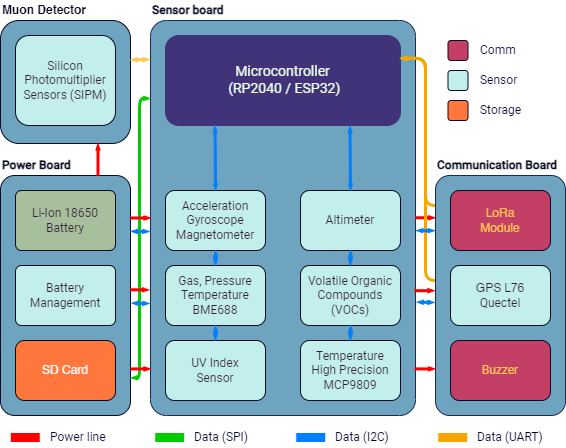

The diagram above was exported from draw.io. Its source (the exported page's mxGraphModel, read from the mxfile embedded in the PNG):
<mxGraphModel dx="1195" dy="1485" grid="1" gridSize="1" guides="1" tooltips="1" connect="1" arrows="1" fold="1" page="1" pageScale="1" pageWidth="583" pageHeight="827" math="0" shadow="0">
  <root>
    <mxCell id="0" />
    <mxCell id="1" parent="0" />
    <mxCell id="2" value="" style="group" vertex="1" connectable="0" parent="1">
      <mxGeometry x="975" y="35" width="130" height="143" as="geometry" />
    </mxCell>
    <mxCell id="3" value="" style="rounded=1;whiteSpace=wrap;html=1;fillColor=#6EA4BF;strokeColor=#070B20;" vertex="1" parent="2">
      <mxGeometry y="20" width="130" height="123" as="geometry" />
    </mxCell>
    <mxCell id="4" value="&lt;b&gt;&lt;font color=&quot;#070b20&quot;&gt;Muon Detector&lt;/font&gt;&lt;/b&gt;" style="text;html=1;strokeColor=none;fillColor=none;align=left;verticalAlign=middle;whiteSpace=wrap;rounded=0;fontColor=#000033;" vertex="1" parent="2">
      <mxGeometry width="95" height="20" as="geometry" />
    </mxCell>
    <mxCell id="5" value="&lt;font color=&quot;#331e36&quot;&gt;Silicon Photomultiplier Sensors (SIPM)&lt;/font&gt;" style="rounded=1;whiteSpace=wrap;html=1;fontFamily=Roboto;fontSource=https://fonts.googleapis.com/css?family=Roboto;strokeColor=#070B20;fillColor=#C2EFEB;" vertex="1" parent="2">
      <mxGeometry x="15" y="35" width="100" height="90" as="geometry" />
    </mxCell>
    <mxCell id="6" value="" style="group" vertex="1" connectable="0" parent="1">
      <mxGeometry x="975" y="35" width="565" height="447" as="geometry" />
    </mxCell>
    <mxCell id="7" value="" style="group" vertex="1" connectable="0" parent="6">
      <mxGeometry x="150" width="265" height="415" as="geometry" />
    </mxCell>
    <mxCell id="8" value="&lt;b&gt;&lt;font face=&quot;Roboto&quot; data-font-src=&quot;https://fonts.googleapis.com/css?family=Roboto&quot; color=&quot;#070b20&quot;&gt;Sensor board&lt;/font&gt;&lt;/b&gt;" style="text;html=1;strokeColor=none;fillColor=none;align=left;verticalAlign=middle;whiteSpace=wrap;rounded=0;shadow=0;fontColor=#000033;" vertex="1" parent="7">
      <mxGeometry width="81" height="20" as="geometry" />
    </mxCell>
    <mxCell id="9" value="" style="rounded=1;whiteSpace=wrap;html=1;fillColor=#6EA4BF;strokeColor=#192A51;arcSize=6;" vertex="1" parent="7">
      <mxGeometry y="20" width="265" height="395" as="geometry" />
    </mxCell>
    <mxCell id="10" value="" style="rounded=1;whiteSpace=wrap;html=1;verticalAlign=middle;labelPosition=center;verticalLabelPosition=middle;align=center;strokeColor=#41337A;fillColor=#41337A;direction=south;" vertex="1" parent="7">
      <mxGeometry x="15" y="35" width="235" height="90" as="geometry" />
    </mxCell>
    <mxCell id="11" value="&lt;span style=&quot;font-weight: 400&quot;&gt;&lt;font&gt;Microcontroller&lt;br&gt;&amp;nbsp;(RP2040 / ESP32)&lt;/font&gt;&lt;/span&gt;" style="text;html=1;strokeColor=none;fillColor=none;align=center;verticalAlign=middle;whiteSpace=wrap;rounded=0;horizontal=0;rotation=90;fontStyle=1;fontSize=14;fontFamily=Roboto;fontSource=https%3A%2F%2Ffonts.googleapis.com%2Fcss%3Ffamily%3DRoboto;direction=north;flipH=1;flipV=1;fontColor=#ECFEE8;" vertex="1" parent="7">
      <mxGeometry x="122.5" y="-37.5" width="20" height="235" as="geometry" />
    </mxCell>
    <mxCell id="12" value="&lt;font color=&quot;#331e36&quot;&gt;Acceleration&lt;br&gt;Gyroscope&lt;br&gt;Magnetometer&lt;/font&gt;" style="rounded=1;whiteSpace=wrap;html=1;flipH=1;fontFamily=Roboto;fontSource=https%3A%2F%2Ffonts.googleapis.com%2Fcss%3Ffamily%3DRoboto;strokeColor=#070B20;fillColor=#C2EFEB;" vertex="1" parent="7">
      <mxGeometry x="15" y="190" width="100" height="60" as="geometry" />
    </mxCell>
    <mxCell id="13" value="&lt;font color=&quot;#331e36&quot; face=&quot;Roboto&quot; data-font-src=&quot;https://fonts.googleapis.com/css?family=Roboto&quot;&gt;Gas, Pressure&lt;br&gt;Temperature&lt;br&gt;BME688&lt;/font&gt;" style="rounded=1;whiteSpace=wrap;html=1;strokeColor=#070B20;fillColor=#C2EFEB;" vertex="1" parent="7">
      <mxGeometry x="15" y="265" width="100" height="60" as="geometry" />
    </mxCell>
    <mxCell id="14" value="&lt;font color=&quot;#331e36&quot;&gt;UV Index&lt;br&gt;Sensor&lt;br&gt;&lt;/font&gt;" style="rounded=1;whiteSpace=wrap;html=1;fontFamily=Roboto;fontSource=https%3A%2F%2Ffonts.googleapis.com%2Fcss%3Ffamily%3DRoboto;strokeColor=#070B20;fillColor=#C2EFEB;" vertex="1" parent="7">
      <mxGeometry x="15" y="340" width="100" height="60" as="geometry" />
    </mxCell>
    <mxCell id="15" value="&lt;font color=&quot;#331e36&quot;&gt;Temperature&lt;br&gt;High Precision&lt;br&gt;MCP9809&lt;/font&gt;" style="rounded=1;whiteSpace=wrap;html=1;fontFamily=Roboto;fontSource=https%3A%2F%2Ffonts.googleapis.com%2Fcss%3Ffamily%3DRoboto;strokeColor=#070B20;fillColor=#C2EFEB;" vertex="1" parent="7">
      <mxGeometry x="150" y="340" width="100" height="60" as="geometry" />
    </mxCell>
    <mxCell id="16" value="&lt;font color=&quot;#331e36&quot;&gt;Altimeter&lt;/font&gt;" style="rounded=1;whiteSpace=wrap;html=1;fontFamily=Roboto;fontSource=https%3A%2F%2Ffonts.googleapis.com%2Fcss%3Ffamily%3DRoboto;strokeColor=#070B20;fillColor=#C2EFEB;" vertex="1" parent="7">
      <mxGeometry x="150" y="190" width="100" height="60" as="geometry" />
    </mxCell>
    <mxCell id="17" value="&lt;font color=&quot;#331e36&quot;&gt;Volatile Organic Compounds (VOCs)&lt;/font&gt;" style="rounded=1;whiteSpace=wrap;html=1;flipH=1;fontFamily=Roboto;fontSource=https%3A%2F%2Ffonts.googleapis.com%2Fcss%3Ffamily%3DRoboto;strokeColor=#070B20;fillColor=#C2EFEB;" vertex="1" parent="7">
      <mxGeometry x="150" y="265" width="100" height="60" as="geometry" />
    </mxCell>
    <mxCell id="18" value="" style="endArrow=openThin;html=1;endFill=0;strokeColor=#007FFF;strokeWidth=3;startArrow=openThin;startFill=0;entryX=1.007;entryY=0.215;entryDx=0;entryDy=0;exitX=0.5;exitY=0;exitDx=0;exitDy=0;entryPerimeter=0;startSize=1;endSize=1;" edge="1" parent="7" source="16" target="10">
      <mxGeometry x="-881" y="-86" width="50" height="50" as="geometry">
        <mxPoint x="137" y="462" as="sourcePoint" />
        <mxPoint x="-415" y="585" as="targetPoint" />
        <Array as="points" />
      </mxGeometry>
    </mxCell>
    <mxCell id="19" value="" style="endArrow=openThin;html=1;endFill=0;strokeColor=#007FFF;strokeWidth=3;startArrow=openThin;startFill=0;exitX=0.5;exitY=0;exitDx=0;exitDy=0;entryX=1;entryY=0.789;entryDx=0;entryDy=0;entryPerimeter=0;endSize=1;startSize=1;" edge="1" parent="7" source="12" target="10">
      <mxGeometry x="-881" y="-86" width="50" height="50" as="geometry">
        <mxPoint x="138" y="463" as="sourcePoint" />
        <mxPoint x="138" y="1.6666666666666643" as="targetPoint" />
        <Array as="points" />
      </mxGeometry>
    </mxCell>
    <mxCell id="20" value="" style="endArrow=openThin;html=1;endFill=0;strokeWidth=3;startArrow=openThin;startFill=0;strokeColor=#007fff;exitX=0.5;exitY=0;exitDx=0;exitDy=0;entryX=0.5;entryY=1;entryDx=0;entryDy=0;startSize=1;endSize=1;" edge="1" parent="7" source="17" target="16">
      <mxGeometry x="-820" y="-35" width="50" height="50" as="geometry">
        <mxPoint x="116" y="296" as="sourcePoint" />
        <mxPoint x="134" y="128" as="targetPoint" />
        <Array as="points" />
      </mxGeometry>
    </mxCell>
    <mxCell id="21" value="" style="endArrow=openThin;html=1;endFill=0;strokeWidth=3;startArrow=openThin;startFill=0;strokeColor=#007fff;startSize=1;endSize=1;" edge="1" parent="7" source="12" target="13">
      <mxGeometry x="-820" y="-35" width="50" height="50" as="geometry">
        <mxPoint x="-190" y="114" as="sourcePoint" />
        <mxPoint x="133" y="127" as="targetPoint" />
        <Array as="points" />
      </mxGeometry>
    </mxCell>
    <mxCell id="22" value="" style="endArrow=openThin;html=1;endFill=0;strokeWidth=3;startArrow=openThin;startFill=0;strokeColor=#007fff;startSize=1;endSize=1;exitX=0.5;exitY=1;exitDx=0;exitDy=0;entryX=0.5;entryY=0;entryDx=0;entryDy=0;" edge="1" parent="7" source="13" target="14">
      <mxGeometry x="-820" y="-35" width="50" height="50" as="geometry">
        <mxPoint x="66" y="251" as="sourcePoint" />
        <mxPoint x="66" y="266" as="targetPoint" />
        <Array as="points" />
      </mxGeometry>
    </mxCell>
    <mxCell id="23" value="" style="endArrow=openThin;html=1;endFill=0;strokeWidth=3;startArrow=openThin;startFill=0;strokeColor=#007fff;exitX=0.5;exitY=0;exitDx=0;exitDy=0;entryX=0.5;entryY=1;entryDx=0;entryDy=0;startSize=1;endSize=1;" edge="1" parent="7" source="15" target="17">
      <mxGeometry x="-820" y="-35" width="50" height="50" as="geometry">
        <mxPoint x="201" y="266" as="sourcePoint" />
        <mxPoint x="201" y="251" as="targetPoint" />
        <Array as="points" />
      </mxGeometry>
    </mxCell>
    <mxCell id="24" value="" style="group" vertex="1" connectable="0" parent="6">
      <mxGeometry y="155" width="130" height="260" as="geometry" />
    </mxCell>
    <mxCell id="25" value="&lt;b&gt;&lt;font style=&quot;background-color: rgb(0, 101, 110);&quot; color=&quot;#ffffff&quot; face=&quot;Roboto&quot; data-font-src=&quot;https://fonts.googleapis.com/css?family=Roboto&quot;&gt;Power&lt;br&gt;Board&lt;/font&gt;&lt;/b&gt;" style="rounded=1;whiteSpace=wrap;html=1;fontColor=none;fillColor=#6EA4BF;strokeColor=#070B20;noLabel=1;arcSize=11;" vertex="1" parent="24">
      <mxGeometry y="20" width="130" height="240" as="geometry" />
    </mxCell>
    <mxCell id="26" value="&lt;font color=&quot;#331e36&quot; face=&quot;Roboto&quot; data-font-src=&quot;https://fonts.googleapis.com/css?family=Roboto&quot; style=&quot;font-size: 12px&quot;&gt;&lt;font style=&quot;font-size: 12px;&quot;&gt;Li-Ion&lt;b style=&quot;&quot;&gt;&amp;nbsp;&lt;/b&gt;&lt;/font&gt;18650&lt;br&gt;Battery&lt;/font&gt;" style="rounded=1;whiteSpace=wrap;html=1;strokeColor=#070B20;fillColor=#A7BF9C;arcSize=10;" vertex="1" parent="24">
      <mxGeometry x="15" y="35" width="100" height="60" as="geometry" />
    </mxCell>
    <mxCell id="27" value="&lt;b&gt;&lt;font face=&quot;Roboto&quot; data-font-src=&quot;https://fonts.googleapis.com/css?family=Roboto&quot; color=&quot;#070b20&quot;&gt;Power Board&lt;/font&gt;&lt;/b&gt;" style="text;html=1;strokeColor=none;fillColor=none;align=left;verticalAlign=middle;whiteSpace=wrap;rounded=0;fontColor=#000033;" vertex="1" parent="24">
      <mxGeometry width="130" height="20" as="geometry" />
    </mxCell>
    <mxCell id="28" value="&lt;font color=&quot;#ffffff&quot;&gt;SD Card&lt;/font&gt;" style="rounded=1;whiteSpace=wrap;html=1;horizontal=1;strokeColor=#070B20;fillColor=#FF773D;" vertex="1" parent="24">
      <mxGeometry x="15" y="185" width="100" height="60" as="geometry" />
    </mxCell>
    <mxCell id="29" value="&lt;font color=&quot;#331e36&quot; face=&quot;Roboto&quot;&gt;Battery Management&lt;/font&gt;" style="rounded=1;whiteSpace=wrap;html=1;strokeColor=#070B20;fillColor=#C2EFEB;arcSize=10;" vertex="1" parent="24">
      <mxGeometry x="15" y="110" width="100" height="60" as="geometry" />
    </mxCell>
    <mxCell id="30" value="" style="endArrow=openThin;html=1;endFill=0;strokeWidth=3;startArrow=openThin;startFill=0;strokeColor=#00CC00;endSize=1;startSize=1;exitX=1.003;exitY=0.844;exitDx=0;exitDy=0;exitPerimeter=0;entryX=-0.001;entryY=0.198;entryDx=0;entryDy=0;entryPerimeter=0;" edge="1" parent="6" source="25" target="9">
      <mxGeometry x="300" width="50" height="50" as="geometry">
        <mxPoint x="412" y="377" as="sourcePoint" />
        <mxPoint x="140" y="261" as="targetPoint" />
        <Array as="points">
          <mxPoint x="139" y="377" />
          <mxPoint x="139" y="98" />
          <mxPoint x="146" y="98" />
        </Array>
      </mxGeometry>
    </mxCell>
    <mxCell id="31" value="" style="endArrow=none;html=1;endFill=0;strokeColor=#FF0000;strokeWidth=3;startArrow=openThin;startFill=0;entryX=0.997;entryY=0.476;entryDx=0;entryDy=0;exitX=-0.006;exitY=0.682;exitDx=0;exitDy=0;exitPerimeter=0;entryPerimeter=0;startSize=1;endSize=1;" edge="1" parent="6" source="9" target="25">
      <mxGeometry x="348" y="141" width="50" height="50" as="geometry">
        <mxPoint x="161" y="607" as="sourcePoint" />
        <mxPoint x="15" y="505" as="targetPoint" />
        <Array as="points" />
      </mxGeometry>
    </mxCell>
    <mxCell id="32" value="" style="endArrow=none;html=1;endFill=0;strokeColor=#FF0000;strokeWidth=3;startArrow=openThin;startFill=0;exitX=0;exitY=0.5;exitDx=0;exitDy=0;entryX=1;entryY=0.177;entryDx=0;entryDy=0;entryPerimeter=0;startSize=1;endSize=1;" edge="1" parent="6" source="9" target="25">
      <mxGeometry x="348" y="141" width="50" height="50" as="geometry">
        <mxPoint x="244" y="644" as="sourcePoint" />
        <mxPoint x="-209" y="233" as="targetPoint" />
        <Array as="points" />
      </mxGeometry>
    </mxCell>
    <mxCell id="33" value="" style="endArrow=openThin;html=1;endFill=0;strokeColor=#FF0000;strokeWidth=3;startArrow=none;startFill=0;entryX=0;entryY=0.882;entryDx=0;entryDy=0;entryPerimeter=0;exitX=1;exitY=0.806;exitDx=0;exitDy=0;exitPerimeter=0;startSize=1;endSize=1;" edge="1" parent="6" source="25" target="9">
      <mxGeometry x="383" y="651" width="50" height="50" as="geometry">
        <mxPoint x="140" y="497" as="sourcePoint" />
        <mxPoint x="-322" y="574" as="targetPoint" />
        <Array as="points" />
      </mxGeometry>
    </mxCell>
    <mxCell id="34" value="" style="group" vertex="1" connectable="0" parent="6">
      <mxGeometry x="447.5" y="40" width="85" height="80" as="geometry" />
    </mxCell>
    <mxCell id="35" value="" style="group" vertex="1" connectable="0" parent="34">
      <mxGeometry y="60" width="85" height="20" as="geometry" />
    </mxCell>
    <mxCell id="36" value="" style="rounded=1;whiteSpace=wrap;html=1;flipV=1;fontFamily=Roboto;fontSource=https://fonts.googleapis.com/css?family=Roboto;strokeColor=#070B20;fillColor=#FF773D;" vertex="1" parent="35">
      <mxGeometry width="20" height="20" as="geometry" />
    </mxCell>
    <mxCell id="37" value="&lt;font face=&quot;Roboto&quot;&gt;Storage&lt;/font&gt;" style="text;html=1;strokeColor=none;fillColor=none;align=left;verticalAlign=middle;whiteSpace=wrap;rounded=0;fontColor=#000033;" vertex="1" parent="35">
      <mxGeometry x="30" width="55" height="20" as="geometry" />
    </mxCell>
    <mxCell id="38" value="" style="group" vertex="1" connectable="0" parent="34">
      <mxGeometry y="30" width="85" height="20" as="geometry" />
    </mxCell>
    <mxCell id="39" value="" style="rounded=1;whiteSpace=wrap;html=1;flipV=1;fontFamily=Roboto;fontSource=https://fonts.googleapis.com/css?family=Roboto;strokeColor=#070B20;fillColor=#C2EFEB;" vertex="1" parent="38">
      <mxGeometry width="20" height="20" as="geometry" />
    </mxCell>
    <mxCell id="40" value="&lt;font face=&quot;Roboto&quot;&gt;Sensor&lt;/font&gt;" style="text;html=1;strokeColor=none;fillColor=none;align=left;verticalAlign=middle;whiteSpace=wrap;rounded=0;fontColor=#000033;" vertex="1" parent="38">
      <mxGeometry x="30" width="55" height="20" as="geometry" />
    </mxCell>
    <mxCell id="41" value="" style="group" vertex="1" connectable="0" parent="34">
      <mxGeometry width="85" height="20" as="geometry" />
    </mxCell>
    <mxCell id="42" value="" style="rounded=1;whiteSpace=wrap;html=1;flipV=1;fontFamily=Roboto;fontSource=https://fonts.googleapis.com/css?family=Roboto;strokeColor=#070B20;fillColor=#C43F66;" vertex="1" parent="41">
      <mxGeometry width="20" height="20" as="geometry" />
    </mxCell>
    <mxCell id="43" value="&lt;font face=&quot;Roboto&quot;&gt;Comm&lt;/font&gt;" style="text;html=1;strokeColor=none;fillColor=none;align=left;verticalAlign=middle;whiteSpace=wrap;rounded=0;fontColor=#000033;" vertex="1" parent="41">
      <mxGeometry x="30" width="55" height="20" as="geometry" />
    </mxCell>
    <mxCell id="44" value="" style="endArrow=openThin;html=1;endFill=0;strokeColor=#FF0000;strokeWidth=3;startArrow=none;startFill=0;endSize=1;startSize=1;entryX=-0.003;entryY=0.176;entryDx=0;entryDy=0;entryPerimeter=0;" edge="1" parent="6" source="9" target="65">
      <mxGeometry x="-117" y="140.77999999999997" width="50" height="50" as="geometry">
        <mxPoint x="411" y="217" as="sourcePoint" />
        <mxPoint x="425" y="217" as="targetPoint" />
        <Array as="points" />
      </mxGeometry>
    </mxCell>
    <mxCell id="45" value="" style="endArrow=openThin;html=1;endFill=0;strokeColor=#F5A700;strokeWidth=3;startArrow=openThin;startFill=0;entryX=0;entryY=0.25;entryDx=0;entryDy=0;exitX=0.25;exitY=0;exitDx=0;exitDy=0;endSize=1;startSize=1;jumpSize=6;" edge="1" parent="6" source="10" target="69">
      <mxGeometry x="-471.6700000000001" y="287.97000000000014" width="50" height="50" as="geometry">
        <mxPoint x="420" y="55" as="sourcePoint" />
        <mxPoint x="-446" y="471" as="targetPoint" />
        <Array as="points">
          <mxPoint x="425" y="58" />
          <mxPoint x="425" y="205" />
        </Array>
      </mxGeometry>
    </mxCell>
    <mxCell id="46" value="" style="endArrow=openThin;html=1;endFill=0;strokeWidth=3;startArrow=openThin;startFill=0;strokeColor=#007fff;exitX=1.005;exitY=0.713;exitDx=0;exitDy=0;exitPerimeter=0;endSize=1;startSize=1;" edge="1" parent="6" source="9">
      <mxGeometry x="300" width="50" height="50" as="geometry">
        <mxPoint x="412" y="231" as="sourcePoint" />
        <mxPoint x="434" y="302" as="targetPoint" />
        <Array as="points" />
      </mxGeometry>
    </mxCell>
    <mxCell id="47" value="" style="endArrow=openThin;html=1;endFill=0;strokeWidth=3;startArrow=openThin;startFill=0;strokeColor=#007fff;endSize=1;startSize=1;exitX=1.01;exitY=0.532;exitDx=0;exitDy=0;exitPerimeter=0;" edge="1" parent="6" source="25">
      <mxGeometry x="300" width="50" height="50" as="geometry">
        <mxPoint x="131" y="379" as="sourcePoint" />
        <mxPoint x="149" y="303" as="targetPoint" />
        <Array as="points" />
      </mxGeometry>
    </mxCell>
    <mxCell id="48" value="" style="endArrow=openThin;html=1;endFill=0;strokeWidth=3;startArrow=openThin;startFill=0;strokeColor=#007fff;endSize=1;startSize=1;exitX=1.003;exitY=0.233;exitDx=0;exitDy=0;exitPerimeter=0;" edge="1" parent="6" source="25">
      <mxGeometry x="300" width="50" height="50" as="geometry">
        <mxPoint x="135" y="232" as="sourcePoint" />
        <mxPoint x="149" y="231" as="targetPoint" />
        <Array as="points" />
      </mxGeometry>
    </mxCell>
    <mxCell id="49" value="" style="endArrow=openThin;html=1;endFill=0;strokeWidth=3;startArrow=openThin;startFill=0;strokeColor=#FFC752;endSize=1;startSize=1;exitX=1;exitY=0.32;exitDx=0;exitDy=0;exitPerimeter=0;" edge="1" parent="6" source="3">
      <mxGeometry x="300" width="50" height="50" as="geometry">
        <mxPoint x="131" y="232" as="sourcePoint" />
        <mxPoint x="149" y="59" as="targetPoint" />
        <Array as="points" />
      </mxGeometry>
    </mxCell>
    <mxCell id="50" value="" style="group" vertex="1" connectable="0" parent="6">
      <mxGeometry x="9.75" y="427" width="535.5" height="20" as="geometry" />
    </mxCell>
    <mxCell id="51" value="" style="group" vertex="1" connectable="0" parent="50">
      <mxGeometry x="427.5" width="108" height="20" as="geometry" />
    </mxCell>
    <mxCell id="52" value="" style="rounded=0;whiteSpace=wrap;html=1;strokeColor=#FFFFFF;fillColor=#F5A700;" vertex="1" parent="51">
      <mxGeometry y="5" width="30" height="10" as="geometry" />
    </mxCell>
    <mxCell id="53" value="&lt;font data-font-src=&quot;https://fonts.googleapis.com/css?family=Roboto&quot;&gt;Data (UART)&lt;/font&gt;" style="text;html=1;strokeColor=none;fillColor=none;align=left;verticalAlign=middle;whiteSpace=wrap;rounded=0;fontColor=#000033;fontFamily=Roboto;fontSource=https%3A%2F%2Ffonts.googleapis.com%2Fcss%3Ffamily%3DRoboto;" vertex="1" parent="51">
      <mxGeometry x="38" width="70" height="20" as="geometry" />
    </mxCell>
    <mxCell id="54" value="" style="group" vertex="1" connectable="0" parent="50">
      <mxGeometry x="285.5" width="108" height="20" as="geometry" />
    </mxCell>
    <mxCell id="55" value="" style="rounded=0;whiteSpace=wrap;html=1;fillColor=#007FFF;strokeColor=#FFFFFF;" vertex="1" parent="54">
      <mxGeometry y="5" width="30" height="10" as="geometry" />
    </mxCell>
    <mxCell id="56" value="&lt;font face=&quot;Roboto&quot; data-font-src=&quot;https://fonts.googleapis.com/css?family=Roboto&quot;&gt;Data (I2C)&lt;/font&gt;" style="text;html=1;strokeColor=none;fillColor=none;align=left;verticalAlign=middle;whiteSpace=wrap;rounded=0;fontColor=#000033;" vertex="1" parent="54">
      <mxGeometry x="38" width="70" height="20" as="geometry" />
    </mxCell>
    <mxCell id="57" value="" style="group" vertex="1" connectable="0" parent="50">
      <mxGeometry width="113" height="20" as="geometry" />
    </mxCell>
    <mxCell id="58" value="" style="rounded=0;whiteSpace=wrap;html=1;fillColor=#FF0000;strokeColor=#FFFFFF;" vertex="1" parent="57">
      <mxGeometry y="5" width="30" height="10" as="geometry" />
    </mxCell>
    <mxCell id="59" value="&lt;font face=&quot;Roboto&quot; data-font-src=&quot;https://fonts.googleapis.com/css?family=Roboto&quot;&gt;Power line&lt;/font&gt;" style="text;html=1;strokeColor=none;fillColor=none;align=left;verticalAlign=middle;whiteSpace=wrap;rounded=0;fontColor=#000033;" vertex="1" parent="57">
      <mxGeometry x="38" width="75" height="20" as="geometry" />
    </mxCell>
    <mxCell id="60" value="" style="group" vertex="1" connectable="0" parent="50">
      <mxGeometry x="144.5" width="108" height="20" as="geometry" />
    </mxCell>
    <mxCell id="61" value="" style="rounded=0;whiteSpace=wrap;html=1;fillColor=#00CC00;strokeColor=#FFFFFF;" vertex="1" parent="60">
      <mxGeometry y="5" width="30" height="10" as="geometry" />
    </mxCell>
    <mxCell id="62" value="&lt;font data-font-src=&quot;https://fonts.googleapis.com/css?family=Roboto&quot;&gt;Data (SPI)&lt;/font&gt;" style="text;html=1;strokeColor=none;fillColor=none;align=left;verticalAlign=middle;whiteSpace=wrap;rounded=0;fontColor=#000033;fontFamily=Roboto;fontSource=https%3A%2F%2Ffonts.googleapis.com%2Fcss%3Ffamily%3DRoboto;" vertex="1" parent="60">
      <mxGeometry x="38" width="70" height="20" as="geometry" />
    </mxCell>
    <mxCell id="63" value="" style="endArrow=openThin;html=1;endFill=0;strokeColor=#F5A700;strokeWidth=3;startArrow=openThin;startFill=0;entryX=0;entryY=0.25;entryDx=0;entryDy=0;exitX=0.25;exitY=0;exitDx=0;exitDy=0;endSize=1;startSize=1;jumpSize=6;" edge="1" parent="6" target="70">
      <mxGeometry x="-471.6700000000001" y="287.97000000000014" width="50" height="50" as="geometry">
        <mxPoint x="400" y="58" as="sourcePoint" />
        <mxPoint x="450" y="205" as="targetPoint" />
        <Array as="points">
          <mxPoint x="425" y="58" />
          <mxPoint x="425" y="280" />
        </Array>
      </mxGeometry>
    </mxCell>
    <mxCell id="64" value="" style="endArrow=openThin;html=1;endFill=0;strokeWidth=3;startArrow=openThin;startFill=0;strokeColor=#007fff;exitX=1.003;exitY=0.532;exitDx=0;exitDy=0;exitPerimeter=0;endSize=1;startSize=1;entryX=-0.007;entryY=0.23;entryDx=0;entryDy=0;entryPerimeter=0;" edge="1" parent="6" source="9" target="65">
      <mxGeometry x="300" width="50" height="50" as="geometry">
        <mxPoint x="305" y="555" as="sourcePoint" />
        <mxPoint x="433" y="230" as="targetPoint" />
        <Array as="points" />
      </mxGeometry>
    </mxCell>
    <mxCell id="65" value="" style="rounded=1;whiteSpace=wrap;html=1;fillColor=#6EA4BF;strokeColor=#192A51;shadow=0;glass=0;arcSize=11;" vertex="1" parent="6">
      <mxGeometry x="435" y="175" width="130" height="240" as="geometry" />
    </mxCell>
    <mxCell id="66" value="" style="endArrow=openThin;html=1;endFill=0;strokeColor=#FF0000;strokeWidth=3;startArrow=none;startFill=0;entryX=-0.008;entryY=0.48;entryDx=0;entryDy=0;exitX=0.996;exitY=0.684;exitDx=0;exitDy=0;exitPerimeter=0;endSize=1;startSize=1;entryPerimeter=0;" edge="1" parent="6" source="9" target="65">
      <mxGeometry x="348" y="141" width="50" height="50" as="geometry">
        <mxPoint x="-351" y="396" as="sourcePoint" />
        <mxPoint x="-350.75" y="416.2199999999998" as="targetPoint" />
        <Array as="points" />
      </mxGeometry>
    </mxCell>
    <mxCell id="67" value="" style="endArrow=openThin;html=1;endFill=0;strokeColor=#FF0000;strokeWidth=3;startArrow=none;startFill=0;entryX=-0.002;entryY=0.806;entryDx=0;entryDy=0;entryPerimeter=0;exitX=0.997;exitY=0.882;exitDx=0;exitDy=0;exitPerimeter=0;endSize=1;startSize=1;" edge="1" parent="6" source="9" target="65">
      <mxGeometry x="383" y="651" width="50" height="50" as="geometry">
        <mxPoint x="355" y="536" as="sourcePoint" />
        <mxPoint x="-312" y="646" as="targetPoint" />
        <Array as="points" />
      </mxGeometry>
    </mxCell>
    <mxCell id="68" value="&lt;b&gt;&lt;font face=&quot;Roboto&quot; data-font-src=&quot;https://fonts.googleapis.com/css?family=Roboto&quot; color=&quot;#070b20&quot;&gt;Communication Board&lt;/font&gt;&lt;/b&gt;" style="text;html=1;strokeColor=none;fillColor=none;align=left;verticalAlign=middle;whiteSpace=wrap;rounded=0;fontColor=#000033;" vertex="1" parent="6">
      <mxGeometry x="435" y="155" width="130" height="20" as="geometry" />
    </mxCell>
    <mxCell id="69" value="&lt;div&gt;&lt;font color=&quot;#ffc752&quot;&gt;LoRa&lt;/font&gt;&lt;/div&gt;&lt;div&gt;&lt;font color=&quot;#ffc752&quot;&gt;Module&lt;/font&gt;&lt;/div&gt;" style="rounded=1;whiteSpace=wrap;html=1;strokeColor=#070B20;fillColor=#C43F66;" vertex="1" parent="6">
      <mxGeometry x="450" y="190" width="100" height="60" as="geometry" />
    </mxCell>
    <mxCell id="70" value="&lt;font color=&quot;#331e36&quot; face=&quot;Roboto&quot; data-font-src=&quot;https://fonts.googleapis.com/css?family=Roboto&quot;&gt;&lt;font style=&quot;border-color: var(--border-color); font-family: Helvetica;&quot;&gt;GPS&lt;/font&gt;&amp;nbsp;&lt;font style=&quot;border-color: var(--border-color); font-family: Helvetica;&quot;&gt;L76&lt;/font&gt;&lt;br style=&quot;border-color: var(--border-color);&quot;&gt;&lt;span style=&quot;border-color: var(--border-color);&quot;&gt;Quectel&lt;/span&gt;&lt;/font&gt;" style="rounded=1;whiteSpace=wrap;html=1;strokeColor=#070B20;fillColor=#C2EFEB;" vertex="1" parent="6">
      <mxGeometry x="450" y="265" width="100" height="60" as="geometry" />
    </mxCell>
    <mxCell id="71" value="&lt;font face=&quot;Roboto&quot; data-font-src=&quot;https://fonts.googleapis.com/css?family=Roboto&quot; color=&quot;#ffc752&quot;&gt;Buzzer&lt;/font&gt;" style="rounded=1;whiteSpace=wrap;html=1;flipV=1;align=center;strokeColor=#070B20;fillColor=#C43F66;" vertex="1" parent="6">
      <mxGeometry x="450" y="340" width="100" height="60" as="geometry" />
    </mxCell>
    <mxCell id="72" value="" style="endArrow=openThin;html=1;endFill=0;strokeColor=#FF0000;strokeWidth=3;startArrow=none;startFill=0;entryX=0.75;entryY=1;entryDx=0;entryDy=0;exitX=0.75;exitY=1;exitDx=0;exitDy=0;endSize=1;startSize=1;" edge="1" source="27" target="3" parent="1">
      <mxGeometry x="348" y="141" width="50" height="50" as="geometry">
        <mxPoint x="-738" y="5" as="sourcePoint" />
        <mxPoint x="139" y="-26" as="targetPoint" />
        <Array as="points" />
      </mxGeometry>
    </mxCell>
  </root>
</mxGraphModel>